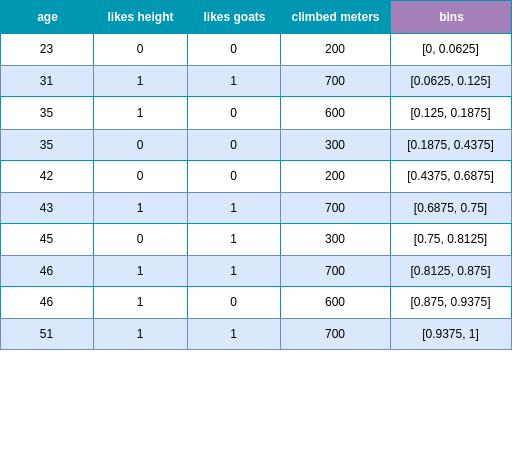

The diagram above was exported from draw.io. Its source (the exported page's mxGraphModel, read from the mxfile embedded in the PNG):
<mxGraphModel dx="1364" dy="879" grid="1" gridSize="10" guides="1" tooltips="1" connect="1" arrows="1" fold="1" page="1" pageScale="1" pageWidth="827" pageHeight="1169" math="0" shadow="0">
  <root>
    <mxCell id="0" />
    <mxCell id="1" parent="0" />
    <mxCell id="-phbwVF-EXlBaEfX6A40-18" value="Assets" style="childLayout=tableLayout;recursiveResize=0;strokeColor=#0097B2;fillColor=#A7C942;shadow=0;" parent="1" vertex="1">
      <mxGeometry x="219" y="40" width="511" height="349" as="geometry" />
    </mxCell>
    <mxCell id="-phbwVF-EXlBaEfX6A40-19" style="shape=tableRow;horizontal=0;startSize=0;swimlaneHead=0;swimlaneBody=0;top=0;left=0;bottom=0;right=0;dropTarget=0;collapsible=0;recursiveResize=0;expand=0;fontStyle=0;strokeColor=inherit;fillColor=#ffffff;" parent="-phbwVF-EXlBaEfX6A40-18" vertex="1">
      <mxGeometry width="511" height="33" as="geometry" />
    </mxCell>
    <mxCell id="-phbwVF-EXlBaEfX6A40-20" value="age" style="connectable=0;recursiveResize=0;strokeColor=inherit;fillColor=#0097B2;align=center;fontStyle=1;fontColor=#FFFFFF;html=1;" parent="-phbwVF-EXlBaEfX6A40-19" vertex="1">
      <mxGeometry width="93" height="33" as="geometry">
        <mxRectangle width="93" height="33" as="alternateBounds" />
      </mxGeometry>
    </mxCell>
    <mxCell id="-phbwVF-EXlBaEfX6A40-21" value="likes height" style="connectable=0;recursiveResize=0;strokeColor=inherit;fillColor=#0097B2;align=center;fontStyle=1;fontColor=#FFFFFF;html=1;" parent="-phbwVF-EXlBaEfX6A40-19" vertex="1">
      <mxGeometry x="93" width="94" height="33" as="geometry">
        <mxRectangle width="94" height="33" as="alternateBounds" />
      </mxGeometry>
    </mxCell>
    <mxCell id="-phbwVF-EXlBaEfX6A40-22" value="likes goats" style="connectable=0;recursiveResize=0;strokeColor=inherit;fillColor=#0097B2;align=center;fontStyle=1;fontColor=#FFFFFF;html=1;" parent="-phbwVF-EXlBaEfX6A40-19" vertex="1">
      <mxGeometry x="187" width="93" height="33" as="geometry">
        <mxRectangle width="93" height="33" as="alternateBounds" />
      </mxGeometry>
    </mxCell>
    <mxCell id="-phbwVF-EXlBaEfX6A40-227" value="climbed meters" style="connectable=0;recursiveResize=0;strokeColor=inherit;fillColor=#0097B2;align=center;fontStyle=1;fontColor=#FFFFFF;html=1;" parent="-phbwVF-EXlBaEfX6A40-19" vertex="1">
      <mxGeometry x="280" width="110" height="33" as="geometry">
        <mxRectangle width="110" height="33" as="alternateBounds" />
      </mxGeometry>
    </mxCell>
    <mxCell id="BUdMA1wEDTJ75s7VxkPD-1" value="bins" style="connectable=0;recursiveResize=0;strokeColor=inherit;fillColor=#A680B8;align=center;fontStyle=1;fontColor=#FFFFFF;html=1;" vertex="1" parent="-phbwVF-EXlBaEfX6A40-19">
      <mxGeometry x="390" width="121" height="33" as="geometry">
        <mxRectangle width="121" height="33" as="alternateBounds" />
      </mxGeometry>
    </mxCell>
    <mxCell id="-phbwVF-EXlBaEfX6A40-23" value="" style="shape=tableRow;horizontal=0;startSize=0;swimlaneHead=0;swimlaneBody=0;top=0;left=0;bottom=0;right=0;dropTarget=0;collapsible=0;recursiveResize=0;expand=0;fontStyle=0;strokeColor=inherit;fillColor=#ffffff;" parent="-phbwVF-EXlBaEfX6A40-18" vertex="1">
      <mxGeometry y="33" width="511" height="32" as="geometry" />
    </mxCell>
    <mxCell id="-phbwVF-EXlBaEfX6A40-24" value="23" style="connectable=0;recursiveResize=0;strokeColor=inherit;fillColor=inherit;align=center;whiteSpace=wrap;html=1;" parent="-phbwVF-EXlBaEfX6A40-23" vertex="1">
      <mxGeometry width="93" height="32" as="geometry">
        <mxRectangle width="93" height="32" as="alternateBounds" />
      </mxGeometry>
    </mxCell>
    <mxCell id="-phbwVF-EXlBaEfX6A40-25" value="0" style="connectable=0;recursiveResize=0;strokeColor=inherit;fillColor=inherit;align=center;whiteSpace=wrap;html=1;" parent="-phbwVF-EXlBaEfX6A40-23" vertex="1">
      <mxGeometry x="93" width="94" height="32" as="geometry">
        <mxRectangle width="94" height="32" as="alternateBounds" />
      </mxGeometry>
    </mxCell>
    <mxCell id="-phbwVF-EXlBaEfX6A40-26" value="0" style="connectable=0;recursiveResize=0;strokeColor=inherit;fillColor=inherit;align=center;whiteSpace=wrap;html=1;" parent="-phbwVF-EXlBaEfX6A40-23" vertex="1">
      <mxGeometry x="187" width="93" height="32" as="geometry">
        <mxRectangle width="93" height="32" as="alternateBounds" />
      </mxGeometry>
    </mxCell>
    <mxCell id="-phbwVF-EXlBaEfX6A40-228" value="200" style="connectable=0;recursiveResize=0;strokeColor=inherit;fillColor=inherit;align=center;whiteSpace=wrap;html=1;" parent="-phbwVF-EXlBaEfX6A40-23" vertex="1">
      <mxGeometry x="280" width="110" height="32" as="geometry">
        <mxRectangle width="110" height="32" as="alternateBounds" />
      </mxGeometry>
    </mxCell>
    <mxCell id="BUdMA1wEDTJ75s7VxkPD-2" value="[0, 0.0625]" style="connectable=0;recursiveResize=0;strokeColor=inherit;fillColor=inherit;align=center;whiteSpace=wrap;html=1;" vertex="1" parent="-phbwVF-EXlBaEfX6A40-23">
      <mxGeometry x="390" width="121" height="32" as="geometry">
        <mxRectangle width="121" height="32" as="alternateBounds" />
      </mxGeometry>
    </mxCell>
    <mxCell id="-phbwVF-EXlBaEfX6A40-27" value="" style="shape=tableRow;horizontal=0;startSize=0;swimlaneHead=0;swimlaneBody=0;top=0;left=0;bottom=0;right=0;dropTarget=0;collapsible=0;recursiveResize=0;expand=0;fontStyle=1;strokeColor=inherit;fillColor=#EAF2D3;" parent="-phbwVF-EXlBaEfX6A40-18" vertex="1">
      <mxGeometry y="65" width="511" height="31" as="geometry" />
    </mxCell>
    <mxCell id="-phbwVF-EXlBaEfX6A40-28" value="31" style="connectable=0;recursiveResize=0;strokeColor=#6c8ebf;fillColor=#dae8fc;whiteSpace=wrap;html=1;" parent="-phbwVF-EXlBaEfX6A40-27" vertex="1">
      <mxGeometry width="93" height="31" as="geometry">
        <mxRectangle width="93" height="31" as="alternateBounds" />
      </mxGeometry>
    </mxCell>
    <mxCell id="-phbwVF-EXlBaEfX6A40-29" value="1" style="connectable=0;recursiveResize=0;strokeColor=#6c8ebf;fillColor=#dae8fc;whiteSpace=wrap;html=1;" parent="-phbwVF-EXlBaEfX6A40-27" vertex="1">
      <mxGeometry x="93" width="94" height="31" as="geometry">
        <mxRectangle width="94" height="31" as="alternateBounds" />
      </mxGeometry>
    </mxCell>
    <mxCell id="-phbwVF-EXlBaEfX6A40-30" value="1" style="connectable=0;recursiveResize=0;strokeColor=#6c8ebf;fillColor=#dae8fc;whiteSpace=wrap;html=1;" parent="-phbwVF-EXlBaEfX6A40-27" vertex="1">
      <mxGeometry x="187" width="93" height="31" as="geometry">
        <mxRectangle width="93" height="31" as="alternateBounds" />
      </mxGeometry>
    </mxCell>
    <mxCell id="-phbwVF-EXlBaEfX6A40-229" value="700" style="connectable=0;recursiveResize=0;strokeColor=#6c8ebf;fillColor=#dae8fc;whiteSpace=wrap;html=1;" parent="-phbwVF-EXlBaEfX6A40-27" vertex="1">
      <mxGeometry x="280" width="110" height="31" as="geometry">
        <mxRectangle width="110" height="31" as="alternateBounds" />
      </mxGeometry>
    </mxCell>
    <mxCell id="BUdMA1wEDTJ75s7VxkPD-3" value="[0.0625, 0.125]" style="connectable=0;recursiveResize=0;strokeColor=#6c8ebf;fillColor=#dae8fc;whiteSpace=wrap;html=1;" vertex="1" parent="-phbwVF-EXlBaEfX6A40-27">
      <mxGeometry x="390" width="121" height="31" as="geometry">
        <mxRectangle width="121" height="31" as="alternateBounds" />
      </mxGeometry>
    </mxCell>
    <mxCell id="-phbwVF-EXlBaEfX6A40-31" value="" style="shape=tableRow;horizontal=0;startSize=0;swimlaneHead=0;swimlaneBody=0;top=0;left=0;bottom=0;right=0;dropTarget=0;collapsible=0;recursiveResize=0;expand=0;fontStyle=0;strokeColor=inherit;fillColor=#ffffff;" parent="-phbwVF-EXlBaEfX6A40-18" vertex="1">
      <mxGeometry y="96" width="511" height="33" as="geometry" />
    </mxCell>
    <mxCell id="-phbwVF-EXlBaEfX6A40-32" value="35" style="connectable=0;recursiveResize=0;strokeColor=inherit;fillColor=inherit;fontStyle=0;align=center;whiteSpace=wrap;html=1;" parent="-phbwVF-EXlBaEfX6A40-31" vertex="1">
      <mxGeometry width="93" height="33" as="geometry">
        <mxRectangle width="93" height="33" as="alternateBounds" />
      </mxGeometry>
    </mxCell>
    <mxCell id="-phbwVF-EXlBaEfX6A40-33" value="1" style="connectable=0;recursiveResize=0;strokeColor=inherit;fillColor=inherit;fontStyle=0;align=center;whiteSpace=wrap;html=1;" parent="-phbwVF-EXlBaEfX6A40-31" vertex="1">
      <mxGeometry x="93" width="94" height="33" as="geometry">
        <mxRectangle width="94" height="33" as="alternateBounds" />
      </mxGeometry>
    </mxCell>
    <mxCell id="-phbwVF-EXlBaEfX6A40-34" value="0" style="connectable=0;recursiveResize=0;strokeColor=inherit;fillColor=inherit;fontStyle=0;align=center;whiteSpace=wrap;html=1;" parent="-phbwVF-EXlBaEfX6A40-31" vertex="1">
      <mxGeometry x="187" width="93" height="33" as="geometry">
        <mxRectangle width="93" height="33" as="alternateBounds" />
      </mxGeometry>
    </mxCell>
    <mxCell id="-phbwVF-EXlBaEfX6A40-230" value="600" style="connectable=0;recursiveResize=0;strokeColor=inherit;fillColor=inherit;fontStyle=0;align=center;whiteSpace=wrap;html=1;" parent="-phbwVF-EXlBaEfX6A40-31" vertex="1">
      <mxGeometry x="280" width="110" height="33" as="geometry">
        <mxRectangle width="110" height="33" as="alternateBounds" />
      </mxGeometry>
    </mxCell>
    <mxCell id="BUdMA1wEDTJ75s7VxkPD-4" value="[0.125, 0.1875]" style="connectable=0;recursiveResize=0;strokeColor=inherit;fillColor=inherit;fontStyle=0;align=center;whiteSpace=wrap;html=1;" vertex="1" parent="-phbwVF-EXlBaEfX6A40-31">
      <mxGeometry x="390" width="121" height="33" as="geometry">
        <mxRectangle width="121" height="33" as="alternateBounds" />
      </mxGeometry>
    </mxCell>
    <mxCell id="-phbwVF-EXlBaEfX6A40-35" value="" style="shape=tableRow;horizontal=0;startSize=0;swimlaneHead=0;swimlaneBody=0;top=0;left=0;bottom=0;right=0;dropTarget=0;collapsible=0;recursiveResize=0;expand=0;fontStyle=1;strokeColor=inherit;fillColor=#EAF2D3;" parent="-phbwVF-EXlBaEfX6A40-18" vertex="1">
      <mxGeometry y="129" width="511" height="31" as="geometry" />
    </mxCell>
    <mxCell id="-phbwVF-EXlBaEfX6A40-36" value="35" style="connectable=0;recursiveResize=0;strokeColor=#6c8ebf;fillColor=#dae8fc;whiteSpace=wrap;html=1;" parent="-phbwVF-EXlBaEfX6A40-35" vertex="1">
      <mxGeometry width="93" height="31" as="geometry">
        <mxRectangle width="93" height="31" as="alternateBounds" />
      </mxGeometry>
    </mxCell>
    <mxCell id="-phbwVF-EXlBaEfX6A40-37" value="0" style="connectable=0;recursiveResize=0;strokeColor=#6c8ebf;fillColor=#dae8fc;whiteSpace=wrap;html=1;" parent="-phbwVF-EXlBaEfX6A40-35" vertex="1">
      <mxGeometry x="93" width="94" height="31" as="geometry">
        <mxRectangle width="94" height="31" as="alternateBounds" />
      </mxGeometry>
    </mxCell>
    <mxCell id="-phbwVF-EXlBaEfX6A40-38" value="0" style="connectable=0;recursiveResize=0;strokeColor=#6c8ebf;fillColor=#dae8fc;whiteSpace=wrap;html=1;" parent="-phbwVF-EXlBaEfX6A40-35" vertex="1">
      <mxGeometry x="187" width="93" height="31" as="geometry">
        <mxRectangle width="93" height="31" as="alternateBounds" />
      </mxGeometry>
    </mxCell>
    <mxCell id="-phbwVF-EXlBaEfX6A40-231" value="300" style="connectable=0;recursiveResize=0;strokeColor=#6c8ebf;fillColor=#dae8fc;whiteSpace=wrap;html=1;" parent="-phbwVF-EXlBaEfX6A40-35" vertex="1">
      <mxGeometry x="280" width="110" height="31" as="geometry">
        <mxRectangle width="110" height="31" as="alternateBounds" />
      </mxGeometry>
    </mxCell>
    <mxCell id="BUdMA1wEDTJ75s7VxkPD-5" value="[0.1875, 0.4375]" style="connectable=0;recursiveResize=0;strokeColor=#6c8ebf;fillColor=#dae8fc;whiteSpace=wrap;html=1;" vertex="1" parent="-phbwVF-EXlBaEfX6A40-35">
      <mxGeometry x="390" width="121" height="31" as="geometry">
        <mxRectangle width="121" height="31" as="alternateBounds" />
      </mxGeometry>
    </mxCell>
    <mxCell id="-phbwVF-EXlBaEfX6A40-40" value="" style="shape=tableRow;horizontal=0;startSize=0;swimlaneHead=0;swimlaneBody=0;top=0;left=0;bottom=0;right=0;dropTarget=0;collapsible=0;recursiveResize=0;expand=0;fontStyle=0;strokeColor=inherit;fillColor=#ffffff;" parent="-phbwVF-EXlBaEfX6A40-18" vertex="1">
      <mxGeometry y="160" width="511" height="32" as="geometry" />
    </mxCell>
    <mxCell id="-phbwVF-EXlBaEfX6A40-41" value="42" style="connectable=0;recursiveResize=0;strokeColor=inherit;fillColor=inherit;align=center;whiteSpace=wrap;html=1;" parent="-phbwVF-EXlBaEfX6A40-40" vertex="1">
      <mxGeometry width="93" height="32" as="geometry">
        <mxRectangle width="93" height="32" as="alternateBounds" />
      </mxGeometry>
    </mxCell>
    <mxCell id="-phbwVF-EXlBaEfX6A40-42" value="0" style="connectable=0;recursiveResize=0;strokeColor=inherit;fillColor=inherit;align=center;whiteSpace=wrap;html=1;" parent="-phbwVF-EXlBaEfX6A40-40" vertex="1">
      <mxGeometry x="93" width="94" height="32" as="geometry">
        <mxRectangle width="94" height="32" as="alternateBounds" />
      </mxGeometry>
    </mxCell>
    <mxCell id="-phbwVF-EXlBaEfX6A40-43" value="0" style="connectable=0;recursiveResize=0;strokeColor=inherit;fillColor=inherit;align=center;whiteSpace=wrap;html=1;" parent="-phbwVF-EXlBaEfX6A40-40" vertex="1">
      <mxGeometry x="187" width="93" height="32" as="geometry">
        <mxRectangle width="93" height="32" as="alternateBounds" />
      </mxGeometry>
    </mxCell>
    <mxCell id="-phbwVF-EXlBaEfX6A40-232" value="200" style="connectable=0;recursiveResize=0;strokeColor=inherit;fillColor=inherit;align=center;whiteSpace=wrap;html=1;" parent="-phbwVF-EXlBaEfX6A40-40" vertex="1">
      <mxGeometry x="280" width="110" height="32" as="geometry">
        <mxRectangle width="110" height="32" as="alternateBounds" />
      </mxGeometry>
    </mxCell>
    <mxCell id="BUdMA1wEDTJ75s7VxkPD-6" value="[0.4375, 0.6875]" style="connectable=0;recursiveResize=0;strokeColor=inherit;fillColor=inherit;align=center;whiteSpace=wrap;html=1;" vertex="1" parent="-phbwVF-EXlBaEfX6A40-40">
      <mxGeometry x="390" width="121" height="32" as="geometry">
        <mxRectangle width="121" height="32" as="alternateBounds" />
      </mxGeometry>
    </mxCell>
    <mxCell id="-phbwVF-EXlBaEfX6A40-77" value="" style="shape=tableRow;horizontal=0;startSize=0;swimlaneHead=0;swimlaneBody=0;top=0;left=0;bottom=0;right=0;dropTarget=0;collapsible=0;recursiveResize=0;expand=0;fontStyle=1;strokeColor=inherit;fillColor=#EAF2D3;" parent="-phbwVF-EXlBaEfX6A40-18" vertex="1">
      <mxGeometry y="192" width="511" height="31" as="geometry" />
    </mxCell>
    <mxCell id="-phbwVF-EXlBaEfX6A40-78" value="43" style="connectable=0;recursiveResize=0;strokeColor=#6c8ebf;fillColor=#dae8fc;whiteSpace=wrap;html=1;" parent="-phbwVF-EXlBaEfX6A40-77" vertex="1">
      <mxGeometry width="93" height="31" as="geometry">
        <mxRectangle width="93" height="31" as="alternateBounds" />
      </mxGeometry>
    </mxCell>
    <mxCell id="-phbwVF-EXlBaEfX6A40-79" value="1" style="connectable=0;recursiveResize=0;strokeColor=#6c8ebf;fillColor=#dae8fc;whiteSpace=wrap;html=1;" parent="-phbwVF-EXlBaEfX6A40-77" vertex="1">
      <mxGeometry x="93" width="94" height="31" as="geometry">
        <mxRectangle width="94" height="31" as="alternateBounds" />
      </mxGeometry>
    </mxCell>
    <mxCell id="-phbwVF-EXlBaEfX6A40-80" value="1" style="connectable=0;recursiveResize=0;strokeColor=#6c8ebf;fillColor=#dae8fc;whiteSpace=wrap;html=1;" parent="-phbwVF-EXlBaEfX6A40-77" vertex="1">
      <mxGeometry x="187" width="93" height="31" as="geometry">
        <mxRectangle width="93" height="31" as="alternateBounds" />
      </mxGeometry>
    </mxCell>
    <mxCell id="-phbwVF-EXlBaEfX6A40-233" value="700" style="connectable=0;recursiveResize=0;strokeColor=#6c8ebf;fillColor=#dae8fc;whiteSpace=wrap;html=1;" parent="-phbwVF-EXlBaEfX6A40-77" vertex="1">
      <mxGeometry x="280" width="110" height="31" as="geometry">
        <mxRectangle width="110" height="31" as="alternateBounds" />
      </mxGeometry>
    </mxCell>
    <mxCell id="BUdMA1wEDTJ75s7VxkPD-7" value="[0.6875, 0.75]" style="connectable=0;recursiveResize=0;strokeColor=#6c8ebf;fillColor=#dae8fc;whiteSpace=wrap;html=1;" vertex="1" parent="-phbwVF-EXlBaEfX6A40-77">
      <mxGeometry x="390" width="121" height="31" as="geometry">
        <mxRectangle width="121" height="31" as="alternateBounds" />
      </mxGeometry>
    </mxCell>
    <mxCell id="-phbwVF-EXlBaEfX6A40-81" value="" style="shape=tableRow;horizontal=0;startSize=0;swimlaneHead=0;swimlaneBody=0;top=0;left=0;bottom=0;right=0;dropTarget=0;collapsible=0;recursiveResize=0;expand=0;fontStyle=0;strokeColor=inherit;fillColor=#ffffff;" parent="-phbwVF-EXlBaEfX6A40-18" vertex="1">
      <mxGeometry y="223" width="511" height="32" as="geometry" />
    </mxCell>
    <mxCell id="-phbwVF-EXlBaEfX6A40-82" value="45" style="connectable=0;recursiveResize=0;strokeColor=inherit;fillColor=inherit;align=center;whiteSpace=wrap;html=1;" parent="-phbwVF-EXlBaEfX6A40-81" vertex="1">
      <mxGeometry width="93" height="32" as="geometry">
        <mxRectangle width="93" height="32" as="alternateBounds" />
      </mxGeometry>
    </mxCell>
    <mxCell id="-phbwVF-EXlBaEfX6A40-83" value="0" style="connectable=0;recursiveResize=0;strokeColor=inherit;fillColor=inherit;align=center;whiteSpace=wrap;html=1;" parent="-phbwVF-EXlBaEfX6A40-81" vertex="1">
      <mxGeometry x="93" width="94" height="32" as="geometry">
        <mxRectangle width="94" height="32" as="alternateBounds" />
      </mxGeometry>
    </mxCell>
    <mxCell id="-phbwVF-EXlBaEfX6A40-84" value="1" style="connectable=0;recursiveResize=0;strokeColor=inherit;fillColor=inherit;align=center;whiteSpace=wrap;html=1;" parent="-phbwVF-EXlBaEfX6A40-81" vertex="1">
      <mxGeometry x="187" width="93" height="32" as="geometry">
        <mxRectangle width="93" height="32" as="alternateBounds" />
      </mxGeometry>
    </mxCell>
    <mxCell id="-phbwVF-EXlBaEfX6A40-234" value="300" style="connectable=0;recursiveResize=0;strokeColor=inherit;fillColor=inherit;align=center;whiteSpace=wrap;html=1;" parent="-phbwVF-EXlBaEfX6A40-81" vertex="1">
      <mxGeometry x="280" width="110" height="32" as="geometry">
        <mxRectangle width="110" height="32" as="alternateBounds" />
      </mxGeometry>
    </mxCell>
    <mxCell id="BUdMA1wEDTJ75s7VxkPD-8" value="[0.75, 0.8125]" style="connectable=0;recursiveResize=0;strokeColor=inherit;fillColor=inherit;align=center;whiteSpace=wrap;html=1;" vertex="1" parent="-phbwVF-EXlBaEfX6A40-81">
      <mxGeometry x="390" width="121" height="32" as="geometry">
        <mxRectangle width="121" height="32" as="alternateBounds" />
      </mxGeometry>
    </mxCell>
    <mxCell id="-phbwVF-EXlBaEfX6A40-151" value="" style="shape=tableRow;horizontal=0;startSize=0;swimlaneHead=0;swimlaneBody=0;top=0;left=0;bottom=0;right=0;dropTarget=0;collapsible=0;recursiveResize=0;expand=0;fontStyle=1;strokeColor=inherit;fillColor=#EAF2D3;" parent="-phbwVF-EXlBaEfX6A40-18" vertex="1">
      <mxGeometry y="255" width="511" height="31" as="geometry" />
    </mxCell>
    <mxCell id="-phbwVF-EXlBaEfX6A40-152" value="46" style="connectable=0;recursiveResize=0;strokeColor=#6c8ebf;fillColor=#dae8fc;whiteSpace=wrap;html=1;" parent="-phbwVF-EXlBaEfX6A40-151" vertex="1">
      <mxGeometry width="93" height="31" as="geometry">
        <mxRectangle width="93" height="31" as="alternateBounds" />
      </mxGeometry>
    </mxCell>
    <mxCell id="-phbwVF-EXlBaEfX6A40-153" value="1" style="connectable=0;recursiveResize=0;strokeColor=#6c8ebf;fillColor=#dae8fc;whiteSpace=wrap;html=1;" parent="-phbwVF-EXlBaEfX6A40-151" vertex="1">
      <mxGeometry x="93" width="94" height="31" as="geometry">
        <mxRectangle width="94" height="31" as="alternateBounds" />
      </mxGeometry>
    </mxCell>
    <mxCell id="-phbwVF-EXlBaEfX6A40-154" value="1" style="connectable=0;recursiveResize=0;strokeColor=#6c8ebf;fillColor=#dae8fc;whiteSpace=wrap;html=1;" parent="-phbwVF-EXlBaEfX6A40-151" vertex="1">
      <mxGeometry x="187" width="93" height="31" as="geometry">
        <mxRectangle width="93" height="31" as="alternateBounds" />
      </mxGeometry>
    </mxCell>
    <mxCell id="-phbwVF-EXlBaEfX6A40-235" value="700" style="connectable=0;recursiveResize=0;strokeColor=#6c8ebf;fillColor=#dae8fc;whiteSpace=wrap;html=1;" parent="-phbwVF-EXlBaEfX6A40-151" vertex="1">
      <mxGeometry x="280" width="110" height="31" as="geometry">
        <mxRectangle width="110" height="31" as="alternateBounds" />
      </mxGeometry>
    </mxCell>
    <mxCell id="BUdMA1wEDTJ75s7VxkPD-9" value="[0.8125, 0.875]" style="connectable=0;recursiveResize=0;strokeColor=#6c8ebf;fillColor=#dae8fc;whiteSpace=wrap;html=1;" vertex="1" parent="-phbwVF-EXlBaEfX6A40-151">
      <mxGeometry x="390" width="121" height="31" as="geometry">
        <mxRectangle width="121" height="31" as="alternateBounds" />
      </mxGeometry>
    </mxCell>
    <mxCell id="-phbwVF-EXlBaEfX6A40-159" value="" style="shape=tableRow;horizontal=0;startSize=0;swimlaneHead=0;swimlaneBody=0;top=0;left=0;bottom=0;right=0;dropTarget=0;collapsible=0;recursiveResize=0;expand=0;fontStyle=0;strokeColor=inherit;fillColor=#ffffff;" parent="-phbwVF-EXlBaEfX6A40-18" vertex="1">
      <mxGeometry y="286" width="511" height="32" as="geometry" />
    </mxCell>
    <mxCell id="-phbwVF-EXlBaEfX6A40-160" value="46" style="connectable=0;recursiveResize=0;strokeColor=inherit;fillColor=inherit;align=center;whiteSpace=wrap;html=1;" parent="-phbwVF-EXlBaEfX6A40-159" vertex="1">
      <mxGeometry width="93" height="32" as="geometry">
        <mxRectangle width="93" height="32" as="alternateBounds" />
      </mxGeometry>
    </mxCell>
    <mxCell id="-phbwVF-EXlBaEfX6A40-161" value="1" style="connectable=0;recursiveResize=0;strokeColor=inherit;fillColor=inherit;align=center;whiteSpace=wrap;html=1;" parent="-phbwVF-EXlBaEfX6A40-159" vertex="1">
      <mxGeometry x="93" width="94" height="32" as="geometry">
        <mxRectangle width="94" height="32" as="alternateBounds" />
      </mxGeometry>
    </mxCell>
    <mxCell id="-phbwVF-EXlBaEfX6A40-162" value="0" style="connectable=0;recursiveResize=0;strokeColor=inherit;fillColor=inherit;align=center;whiteSpace=wrap;html=1;" parent="-phbwVF-EXlBaEfX6A40-159" vertex="1">
      <mxGeometry x="187" width="93" height="32" as="geometry">
        <mxRectangle width="93" height="32" as="alternateBounds" />
      </mxGeometry>
    </mxCell>
    <mxCell id="-phbwVF-EXlBaEfX6A40-236" value="600" style="connectable=0;recursiveResize=0;strokeColor=inherit;fillColor=inherit;align=center;whiteSpace=wrap;html=1;" parent="-phbwVF-EXlBaEfX6A40-159" vertex="1">
      <mxGeometry x="280" width="110" height="32" as="geometry">
        <mxRectangle width="110" height="32" as="alternateBounds" />
      </mxGeometry>
    </mxCell>
    <mxCell id="BUdMA1wEDTJ75s7VxkPD-10" value="[0.875, 0.9375]" style="connectable=0;recursiveResize=0;strokeColor=inherit;fillColor=inherit;align=center;whiteSpace=wrap;html=1;" vertex="1" parent="-phbwVF-EXlBaEfX6A40-159">
      <mxGeometry x="390" width="121" height="32" as="geometry">
        <mxRectangle width="121" height="32" as="alternateBounds" />
      </mxGeometry>
    </mxCell>
    <mxCell id="-phbwVF-EXlBaEfX6A40-163" value="" style="shape=tableRow;horizontal=0;startSize=0;swimlaneHead=0;swimlaneBody=0;top=0;left=0;bottom=0;right=0;dropTarget=0;collapsible=0;recursiveResize=0;expand=0;fontStyle=1;strokeColor=inherit;fillColor=#EAF2D3;" parent="-phbwVF-EXlBaEfX6A40-18" vertex="1">
      <mxGeometry y="318" width="511" height="31" as="geometry" />
    </mxCell>
    <mxCell id="-phbwVF-EXlBaEfX6A40-164" value="51" style="connectable=0;recursiveResize=0;strokeColor=#6c8ebf;fillColor=#dae8fc;whiteSpace=wrap;html=1;" parent="-phbwVF-EXlBaEfX6A40-163" vertex="1">
      <mxGeometry width="93" height="31" as="geometry">
        <mxRectangle width="93" height="31" as="alternateBounds" />
      </mxGeometry>
    </mxCell>
    <mxCell id="-phbwVF-EXlBaEfX6A40-165" value="1" style="connectable=0;recursiveResize=0;strokeColor=#6c8ebf;fillColor=#dae8fc;whiteSpace=wrap;html=1;" parent="-phbwVF-EXlBaEfX6A40-163" vertex="1">
      <mxGeometry x="93" width="94" height="31" as="geometry">
        <mxRectangle width="94" height="31" as="alternateBounds" />
      </mxGeometry>
    </mxCell>
    <mxCell id="-phbwVF-EXlBaEfX6A40-166" value="1" style="connectable=0;recursiveResize=0;strokeColor=#6c8ebf;fillColor=#dae8fc;whiteSpace=wrap;html=1;" parent="-phbwVF-EXlBaEfX6A40-163" vertex="1">
      <mxGeometry x="187" width="93" height="31" as="geometry">
        <mxRectangle width="93" height="31" as="alternateBounds" />
      </mxGeometry>
    </mxCell>
    <mxCell id="-phbwVF-EXlBaEfX6A40-237" value="700" style="connectable=0;recursiveResize=0;strokeColor=#6c8ebf;fillColor=#dae8fc;whiteSpace=wrap;html=1;" parent="-phbwVF-EXlBaEfX6A40-163" vertex="1">
      <mxGeometry x="280" width="110" height="31" as="geometry">
        <mxRectangle width="110" height="31" as="alternateBounds" />
      </mxGeometry>
    </mxCell>
    <mxCell id="BUdMA1wEDTJ75s7VxkPD-11" value="[0.9375, 1]" style="connectable=0;recursiveResize=0;strokeColor=#6c8ebf;fillColor=#dae8fc;whiteSpace=wrap;html=1;" vertex="1" parent="-phbwVF-EXlBaEfX6A40-163">
      <mxGeometry x="390" width="121" height="31" as="geometry">
        <mxRectangle width="121" height="31" as="alternateBounds" />
      </mxGeometry>
    </mxCell>
    <mxCell id="-phbwVF-EXlBaEfX6A40-210" value="" style="shape=tableRow;horizontal=0;startSize=0;swimlaneHead=0;swimlaneBody=0;strokeColor=inherit;top=0;left=0;bottom=0;right=0;collapsible=0;dropTarget=0;fillColor=none;points=[[0,0.5],[1,0.5]];portConstraint=eastwest;fontSize=16;" parent="1" vertex="1">
      <mxGeometry x="520" y="450" width="180" height="40" as="geometry" />
    </mxCell>
    <mxCell id="-phbwVF-EXlBaEfX6A40-211" value="" style="shape=partialRectangle;html=1;whiteSpace=wrap;connectable=0;strokeColor=inherit;overflow=hidden;fillColor=none;top=0;left=0;bottom=0;right=0;pointerEvents=1;fontSize=16;" parent="-phbwVF-EXlBaEfX6A40-210" vertex="1">
      <mxGeometry width="60" height="40" as="geometry">
        <mxRectangle width="60" height="40" as="alternateBounds" />
      </mxGeometry>
    </mxCell>
    <mxCell id="-phbwVF-EXlBaEfX6A40-212" value="" style="shape=partialRectangle;html=1;whiteSpace=wrap;connectable=0;strokeColor=inherit;overflow=hidden;fillColor=none;top=0;left=0;bottom=0;right=0;pointerEvents=1;fontSize=16;" parent="-phbwVF-EXlBaEfX6A40-210" vertex="1">
      <mxGeometry x="60" width="60" height="40" as="geometry">
        <mxRectangle width="60" height="40" as="alternateBounds" />
      </mxGeometry>
    </mxCell>
    <mxCell id="-phbwVF-EXlBaEfX6A40-213" value="" style="shape=partialRectangle;html=1;whiteSpace=wrap;connectable=0;strokeColor=inherit;overflow=hidden;fillColor=none;top=0;left=0;bottom=0;right=0;pointerEvents=1;fontSize=16;" parent="-phbwVF-EXlBaEfX6A40-210" vertex="1">
      <mxGeometry x="120" width="60" height="40" as="geometry">
        <mxRectangle width="60" height="40" as="alternateBounds" />
      </mxGeometry>
    </mxCell>
  </root>
</mxGraphModel>